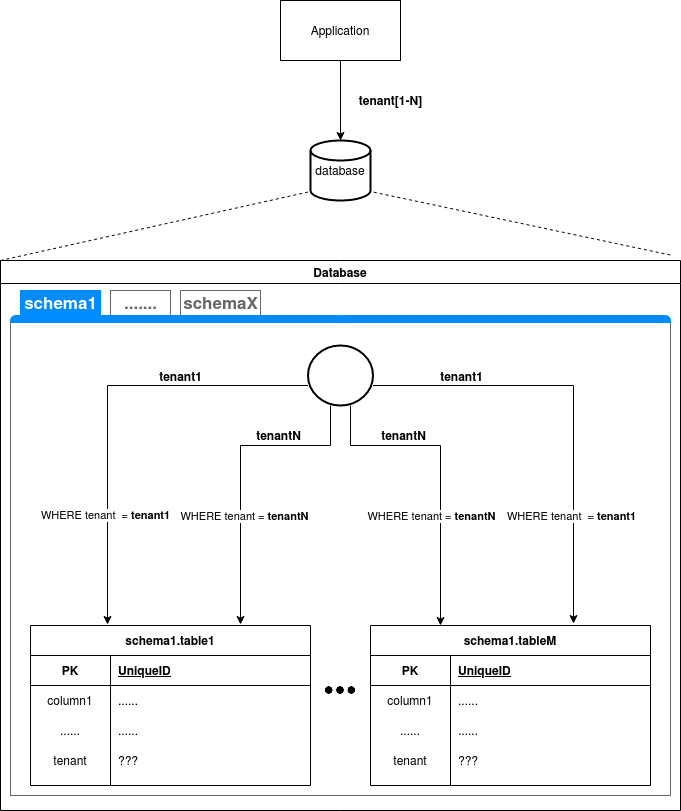

The diagram above was exported from draw.io. Its source (the exported page's mxGraphModel, read from the mxfile embedded in the PNG):
<mxGraphModel dx="1422" dy="778" grid="1" gridSize="10" guides="1" tooltips="1" connect="1" arrows="1" fold="1" page="1" pageScale="1" pageWidth="827" pageHeight="1169" math="0" shadow="0">
  <root>
    <mxCell id="0" />
    <mxCell id="1" parent="0" />
    <mxCell id="43jD_v0lgmFom6cSxUAU-20" style="edgeStyle=orthogonalEdgeStyle;rounded=0;orthogonalLoop=1;jettySize=auto;html=1;" parent="1" source="-0SOtKCn01TKavJph2s1-11" target="-0SOtKCn01TKavJph2s1-17" edge="1">
      <mxGeometry relative="1" as="geometry" />
    </mxCell>
    <mxCell id="-0SOtKCn01TKavJph2s1-11" value="&lt;div&gt;Application&lt;/div&gt;" style="rounded=0;whiteSpace=wrap;html=1;" parent="1" vertex="1">
      <mxGeometry x="340" y="150" width="120" height="60" as="geometry" />
    </mxCell>
    <mxCell id="-0SOtKCn01TKavJph2s1-17" value="database" style="strokeWidth=2;html=1;shape=mxgraph.flowchart.database;whiteSpace=wrap;" parent="1" vertex="1">
      <mxGeometry x="370" y="290" width="60" height="60" as="geometry" />
    </mxCell>
    <mxCell id="-0SOtKCn01TKavJph2s1-19" value="Database" style="swimlane;" parent="1" vertex="1">
      <mxGeometry x="60" y="410" width="680" height="550" as="geometry" />
    </mxCell>
    <mxCell id="5TlUo3Z-M-Ep4N8_x5N6-2" value="" style="endArrow=none;dashed=1;html=1;exitX=0;exitY=0;exitDx=0;exitDy=0;entryX=0;entryY=0.85;entryDx=0;entryDy=0;entryPerimeter=0;" parent="1" source="-0SOtKCn01TKavJph2s1-19" target="-0SOtKCn01TKavJph2s1-17" edge="1">
      <mxGeometry width="50" height="50" relative="1" as="geometry">
        <mxPoint x="390" y="540" as="sourcePoint" />
        <mxPoint x="440" y="490" as="targetPoint" />
      </mxGeometry>
    </mxCell>
    <mxCell id="5TlUo3Z-M-Ep4N8_x5N6-3" value="" style="endArrow=none;dashed=1;html=1;entryX=1;entryY=0.85;entryDx=0;entryDy=0;entryPerimeter=0;exitX=0.985;exitY=-0.01;exitDx=0;exitDy=0;exitPerimeter=0;" parent="1" source="-0SOtKCn01TKavJph2s1-19" target="-0SOtKCn01TKavJph2s1-17" edge="1">
      <mxGeometry width="50" height="50" relative="1" as="geometry">
        <mxPoint x="390" y="540" as="sourcePoint" />
        <mxPoint x="440" y="490" as="targetPoint" />
      </mxGeometry>
    </mxCell>
    <mxCell id="43jD_v0lgmFom6cSxUAU-21" value="&lt;b&gt;tenant[1-N]&lt;/b&gt;" style="text;html=1;align=center;verticalAlign=middle;resizable=0;points=[];autosize=1;" parent="1" vertex="1">
      <mxGeometry x="410" y="240" width="80" height="20" as="geometry" />
    </mxCell>
    <mxCell id="43jD_v0lgmFom6cSxUAU-63" value="" style="strokeWidth=1;shadow=0;dashed=0;align=center;html=1;shape=mxgraph.mockup.containers.marginRect2;rectMarginTop=32;strokeColor=#666666;gradientColor=none;labelBackgroundColor=none;" parent="1" vertex="1">
      <mxGeometry x="70" y="440" width="660" height="505" as="geometry" />
    </mxCell>
    <mxCell id="43jD_v0lgmFom6cSxUAU-64" value="&lt;b&gt;schemaX&lt;/b&gt;" style="strokeColor=inherit;fillColor=inherit;gradientColor=inherit;strokeWidth=1;shadow=0;dashed=0;align=center;html=1;shape=mxgraph.mockup.containers.rrect;rSize=0;fontSize=17;fontColor=#666666;gradientColor=none;" parent="43jD_v0lgmFom6cSxUAU-63" vertex="1">
      <mxGeometry width="80" height="25" relative="1" as="geometry">
        <mxPoint x="170" as="offset" />
      </mxGeometry>
    </mxCell>
    <mxCell id="43jD_v0lgmFom6cSxUAU-65" value="&lt;b&gt;schema1&lt;/b&gt;" style="strokeWidth=1;shadow=0;dashed=0;align=center;html=1;shape=mxgraph.mockup.containers.rrect;rSize=0;fontSize=17;fontColor=#ffffff;strokeColor=#008cff;fillColor=#008cff;" parent="43jD_v0lgmFom6cSxUAU-63" vertex="1">
      <mxGeometry width="80" height="25" relative="1" as="geometry">
        <mxPoint x="10" as="offset" />
      </mxGeometry>
    </mxCell>
    <mxCell id="43jD_v0lgmFom6cSxUAU-66" value="&lt;b&gt;.......&lt;/b&gt;" style="strokeColor=inherit;fillColor=inherit;gradientColor=inherit;strokeWidth=1;shadow=0;dashed=0;align=center;html=1;shape=mxgraph.mockup.containers.rrect;rSize=0;fontSize=17;fontColor=#666666;gradientColor=none;" parent="43jD_v0lgmFom6cSxUAU-63" vertex="1">
      <mxGeometry width="60" height="25" relative="1" as="geometry">
        <mxPoint x="100" as="offset" />
      </mxGeometry>
    </mxCell>
    <mxCell id="43jD_v0lgmFom6cSxUAU-67" value="" style="strokeWidth=1;shadow=0;dashed=0;align=center;html=1;shape=mxgraph.mockup.containers.topButton;rSize=5;strokeColor=#008cff;fillColor=#008cff;gradientColor=none;resizeWidth=1;movable=0;deletable=1;" parent="43jD_v0lgmFom6cSxUAU-63" vertex="1">
      <mxGeometry width="660" height="7" relative="1" as="geometry">
        <mxPoint y="25" as="offset" />
      </mxGeometry>
    </mxCell>
    <mxCell id="43jD_v0lgmFom6cSxUAU-74" value="schema1.table1" style="shape=table;startSize=30;container=1;collapsible=1;childLayout=tableLayout;fixedRows=1;rowLines=0;fontStyle=1;align=center;resizeLast=1;labelBackgroundColor=none;" parent="1" vertex="1">
      <mxGeometry x="90" y="775" width="280" height="160" as="geometry" />
    </mxCell>
    <mxCell id="43jD_v0lgmFom6cSxUAU-75" value="" style="shape=partialRectangle;collapsible=0;dropTarget=0;pointerEvents=0;fillColor=none;top=0;left=0;bottom=1;right=0;points=[[0,0.5],[1,0.5]];portConstraint=eastwest;" parent="43jD_v0lgmFom6cSxUAU-74" vertex="1">
      <mxGeometry y="30" width="280" height="30" as="geometry" />
    </mxCell>
    <mxCell id="43jD_v0lgmFom6cSxUAU-76" value="PK" style="shape=partialRectangle;connectable=0;fillColor=none;top=0;left=0;bottom=0;right=0;fontStyle=1;overflow=hidden;" parent="43jD_v0lgmFom6cSxUAU-75" vertex="1">
      <mxGeometry width="80" height="30" as="geometry" />
    </mxCell>
    <mxCell id="43jD_v0lgmFom6cSxUAU-77" value="UniqueID" style="shape=partialRectangle;connectable=0;fillColor=none;top=0;left=0;bottom=0;right=0;align=left;spacingLeft=6;fontStyle=5;overflow=hidden;" parent="43jD_v0lgmFom6cSxUAU-75" vertex="1">
      <mxGeometry x="80" width="200" height="30" as="geometry" />
    </mxCell>
    <mxCell id="43jD_v0lgmFom6cSxUAU-78" value="" style="shape=partialRectangle;collapsible=0;dropTarget=0;pointerEvents=0;fillColor=none;top=0;left=0;bottom=0;right=0;points=[[0,0.5],[1,0.5]];portConstraint=eastwest;" parent="43jD_v0lgmFom6cSxUAU-74" vertex="1">
      <mxGeometry y="60" width="280" height="30" as="geometry" />
    </mxCell>
    <mxCell id="43jD_v0lgmFom6cSxUAU-79" value="column1" style="shape=partialRectangle;connectable=0;fillColor=none;top=0;left=0;bottom=0;right=0;editable=1;overflow=hidden;" parent="43jD_v0lgmFom6cSxUAU-78" vertex="1">
      <mxGeometry width="80" height="30" as="geometry" />
    </mxCell>
    <mxCell id="43jD_v0lgmFom6cSxUAU-80" value="......" style="shape=partialRectangle;connectable=0;fillColor=none;top=0;left=0;bottom=0;right=0;align=left;spacingLeft=6;overflow=hidden;" parent="43jD_v0lgmFom6cSxUAU-78" vertex="1">
      <mxGeometry x="80" width="200" height="30" as="geometry" />
    </mxCell>
    <mxCell id="43jD_v0lgmFom6cSxUAU-81" value="" style="shape=partialRectangle;collapsible=0;dropTarget=0;pointerEvents=0;fillColor=none;top=0;left=0;bottom=0;right=0;points=[[0,0.5],[1,0.5]];portConstraint=eastwest;" parent="43jD_v0lgmFom6cSxUAU-74" vertex="1">
      <mxGeometry y="90" width="280" height="30" as="geometry" />
    </mxCell>
    <mxCell id="43jD_v0lgmFom6cSxUAU-82" value="......" style="shape=partialRectangle;connectable=0;fillColor=none;top=0;left=0;bottom=0;right=0;editable=1;overflow=hidden;" parent="43jD_v0lgmFom6cSxUAU-81" vertex="1">
      <mxGeometry width="80" height="30" as="geometry" />
    </mxCell>
    <mxCell id="43jD_v0lgmFom6cSxUAU-83" value="......" style="shape=partialRectangle;connectable=0;fillColor=none;top=0;left=0;bottom=0;right=0;align=left;spacingLeft=6;overflow=hidden;" parent="43jD_v0lgmFom6cSxUAU-81" vertex="1">
      <mxGeometry x="80" width="200" height="30" as="geometry" />
    </mxCell>
    <mxCell id="43jD_v0lgmFom6cSxUAU-84" value="" style="shape=partialRectangle;collapsible=0;dropTarget=0;pointerEvents=0;fillColor=none;top=0;left=0;bottom=0;right=0;points=[[0,0.5],[1,0.5]];portConstraint=eastwest;" parent="43jD_v0lgmFom6cSxUAU-74" vertex="1">
      <mxGeometry y="120" width="280" height="30" as="geometry" />
    </mxCell>
    <mxCell id="43jD_v0lgmFom6cSxUAU-85" value="tenant" style="shape=partialRectangle;connectable=0;fillColor=none;top=0;left=0;bottom=0;right=0;editable=1;overflow=hidden;" parent="43jD_v0lgmFom6cSxUAU-84" vertex="1">
      <mxGeometry width="80" height="30" as="geometry" />
    </mxCell>
    <mxCell id="43jD_v0lgmFom6cSxUAU-86" value="???" style="shape=partialRectangle;connectable=0;fillColor=none;top=0;left=0;bottom=0;right=0;align=left;spacingLeft=6;overflow=hidden;" parent="43jD_v0lgmFom6cSxUAU-84" vertex="1">
      <mxGeometry x="80" width="200" height="30" as="geometry" />
    </mxCell>
    <mxCell id="43jD_v0lgmFom6cSxUAU-87" style="edgeStyle=orthogonalEdgeStyle;rounded=0;orthogonalLoop=1;jettySize=auto;html=1;entryX=0.275;entryY=-0.006;entryDx=0;entryDy=0;entryPerimeter=0;" parent="1" source="43jD_v0lgmFom6cSxUAU-68" target="43jD_v0lgmFom6cSxUAU-74" edge="1">
      <mxGeometry relative="1" as="geometry">
        <Array as="points">
          <mxPoint x="167" y="535" />
        </Array>
      </mxGeometry>
    </mxCell>
    <mxCell id="43jD_v0lgmFom6cSxUAU-89" value="WHERE tenant&amp;nbsp; = &lt;b&gt;tenant1&lt;/b&gt;" style="edgeLabel;html=1;align=center;verticalAlign=middle;resizable=0;points=[];" parent="43jD_v0lgmFom6cSxUAU-87" vertex="1" connectable="0">
      <mxGeometry x="0.4998" y="-3" relative="1" as="geometry">
        <mxPoint as="offset" />
      </mxGeometry>
    </mxCell>
    <mxCell id="43jD_v0lgmFom6cSxUAU-110" value="&lt;b style=&quot;font-size: 12px;&quot;&gt;tenant1&lt;/b&gt;" style="edgeLabel;html=1;align=center;verticalAlign=middle;resizable=0;points=[];fontSize=12;" parent="43jD_v0lgmFom6cSxUAU-87" vertex="1" connectable="0">
      <mxGeometry x="-0.4153" y="4" relative="1" as="geometry">
        <mxPoint y="-14" as="offset" />
      </mxGeometry>
    </mxCell>
    <mxCell id="43jD_v0lgmFom6cSxUAU-88" style="edgeStyle=orthogonalEdgeStyle;rounded=0;orthogonalLoop=1;jettySize=auto;html=1;" parent="1" source="43jD_v0lgmFom6cSxUAU-68" edge="1">
      <mxGeometry relative="1" as="geometry">
        <mxPoint x="300" y="774" as="targetPoint" />
        <Array as="points">
          <mxPoint x="390" y="595" />
          <mxPoint x="300" y="595" />
          <mxPoint x="300" y="774" />
        </Array>
      </mxGeometry>
    </mxCell>
    <mxCell id="43jD_v0lgmFom6cSxUAU-91" value="&lt;div align=&quot;center&quot;&gt;WHERE tenant = &lt;b&gt;tenantN&lt;/b&gt;&lt;/div&gt;" style="edgeLabel;html=1;align=center;verticalAlign=middle;resizable=0;points=[];" parent="43jD_v0lgmFom6cSxUAU-88" vertex="1" connectable="0">
      <mxGeometry x="0.2686" y="5" relative="1" as="geometry">
        <mxPoint x="-2" y="4" as="offset" />
      </mxGeometry>
    </mxCell>
    <mxCell id="43jD_v0lgmFom6cSxUAU-106" style="edgeStyle=orthogonalEdgeStyle;rounded=0;orthogonalLoop=1;jettySize=auto;html=1;" parent="1" source="43jD_v0lgmFom6cSxUAU-68" target="43jD_v0lgmFom6cSxUAU-92" edge="1">
      <mxGeometry relative="1" as="geometry">
        <Array as="points">
          <mxPoint x="410" y="595" />
          <mxPoint x="500" y="595" />
        </Array>
      </mxGeometry>
    </mxCell>
    <mxCell id="43jD_v0lgmFom6cSxUAU-107" style="edgeStyle=orthogonalEdgeStyle;rounded=0;orthogonalLoop=1;jettySize=auto;html=1;entryX=0.725;entryY=-0.012;entryDx=0;entryDy=0;entryPerimeter=0;" parent="1" source="43jD_v0lgmFom6cSxUAU-68" target="43jD_v0lgmFom6cSxUAU-92" edge="1">
      <mxGeometry relative="1" as="geometry">
        <Array as="points">
          <mxPoint x="633" y="535" />
        </Array>
      </mxGeometry>
    </mxCell>
    <mxCell id="43jD_v0lgmFom6cSxUAU-68" value="" style="strokeWidth=2;html=1;shape=mxgraph.flowchart.start_2;whiteSpace=wrap;" parent="1" vertex="1">
      <mxGeometry x="367.5" y="495" width="65" height="60" as="geometry" />
    </mxCell>
    <mxCell id="43jD_v0lgmFom6cSxUAU-92" value="schema1.tableM" style="shape=table;startSize=30;container=1;collapsible=1;childLayout=tableLayout;fixedRows=1;rowLines=0;fontStyle=1;align=center;resizeLast=1;labelBackgroundColor=none;" parent="1" vertex="1">
      <mxGeometry x="430" y="775" width="280" height="160" as="geometry" />
    </mxCell>
    <mxCell id="43jD_v0lgmFom6cSxUAU-93" value="" style="shape=partialRectangle;collapsible=0;dropTarget=0;pointerEvents=0;fillColor=none;top=0;left=0;bottom=1;right=0;points=[[0,0.5],[1,0.5]];portConstraint=eastwest;" parent="43jD_v0lgmFom6cSxUAU-92" vertex="1">
      <mxGeometry y="30" width="280" height="30" as="geometry" />
    </mxCell>
    <mxCell id="43jD_v0lgmFom6cSxUAU-94" value="PK" style="shape=partialRectangle;connectable=0;fillColor=none;top=0;left=0;bottom=0;right=0;fontStyle=1;overflow=hidden;" parent="43jD_v0lgmFom6cSxUAU-93" vertex="1">
      <mxGeometry width="80" height="30" as="geometry" />
    </mxCell>
    <mxCell id="43jD_v0lgmFom6cSxUAU-95" value="UniqueID" style="shape=partialRectangle;connectable=0;fillColor=none;top=0;left=0;bottom=0;right=0;align=left;spacingLeft=6;fontStyle=5;overflow=hidden;" parent="43jD_v0lgmFom6cSxUAU-93" vertex="1">
      <mxGeometry x="80" width="200" height="30" as="geometry" />
    </mxCell>
    <mxCell id="43jD_v0lgmFom6cSxUAU-96" value="" style="shape=partialRectangle;collapsible=0;dropTarget=0;pointerEvents=0;fillColor=none;top=0;left=0;bottom=0;right=0;points=[[0,0.5],[1,0.5]];portConstraint=eastwest;" parent="43jD_v0lgmFom6cSxUAU-92" vertex="1">
      <mxGeometry y="60" width="280" height="30" as="geometry" />
    </mxCell>
    <mxCell id="43jD_v0lgmFom6cSxUAU-97" value="column1" style="shape=partialRectangle;connectable=0;fillColor=none;top=0;left=0;bottom=0;right=0;editable=1;overflow=hidden;" parent="43jD_v0lgmFom6cSxUAU-96" vertex="1">
      <mxGeometry width="80" height="30" as="geometry" />
    </mxCell>
    <mxCell id="43jD_v0lgmFom6cSxUAU-98" value="......" style="shape=partialRectangle;connectable=0;fillColor=none;top=0;left=0;bottom=0;right=0;align=left;spacingLeft=6;overflow=hidden;" parent="43jD_v0lgmFom6cSxUAU-96" vertex="1">
      <mxGeometry x="80" width="200" height="30" as="geometry" />
    </mxCell>
    <mxCell id="43jD_v0lgmFom6cSxUAU-99" value="" style="shape=partialRectangle;collapsible=0;dropTarget=0;pointerEvents=0;fillColor=none;top=0;left=0;bottom=0;right=0;points=[[0,0.5],[1,0.5]];portConstraint=eastwest;" parent="43jD_v0lgmFom6cSxUAU-92" vertex="1">
      <mxGeometry y="90" width="280" height="30" as="geometry" />
    </mxCell>
    <mxCell id="43jD_v0lgmFom6cSxUAU-100" value="......" style="shape=partialRectangle;connectable=0;fillColor=none;top=0;left=0;bottom=0;right=0;editable=1;overflow=hidden;" parent="43jD_v0lgmFom6cSxUAU-99" vertex="1">
      <mxGeometry width="80" height="30" as="geometry" />
    </mxCell>
    <mxCell id="43jD_v0lgmFom6cSxUAU-101" value="......" style="shape=partialRectangle;connectable=0;fillColor=none;top=0;left=0;bottom=0;right=0;align=left;spacingLeft=6;overflow=hidden;" parent="43jD_v0lgmFom6cSxUAU-99" vertex="1">
      <mxGeometry x="80" width="200" height="30" as="geometry" />
    </mxCell>
    <mxCell id="43jD_v0lgmFom6cSxUAU-102" value="" style="shape=partialRectangle;collapsible=0;dropTarget=0;pointerEvents=0;fillColor=none;top=0;left=0;bottom=0;right=0;points=[[0,0.5],[1,0.5]];portConstraint=eastwest;" parent="43jD_v0lgmFom6cSxUAU-92" vertex="1">
      <mxGeometry y="120" width="280" height="30" as="geometry" />
    </mxCell>
    <mxCell id="43jD_v0lgmFom6cSxUAU-103" value="tenant" style="shape=partialRectangle;connectable=0;fillColor=none;top=0;left=0;bottom=0;right=0;editable=1;overflow=hidden;" parent="43jD_v0lgmFom6cSxUAU-102" vertex="1">
      <mxGeometry width="80" height="30" as="geometry" />
    </mxCell>
    <mxCell id="43jD_v0lgmFom6cSxUAU-104" value="???" style="shape=partialRectangle;connectable=0;fillColor=none;top=0;left=0;bottom=0;right=0;align=left;spacingLeft=6;overflow=hidden;" parent="43jD_v0lgmFom6cSxUAU-102" vertex="1">
      <mxGeometry x="80" width="200" height="30" as="geometry" />
    </mxCell>
    <mxCell id="43jD_v0lgmFom6cSxUAU-105" value="" style="shape=image;html=1;verticalAlign=top;verticalLabelPosition=bottom;labelBackgroundColor=#ffffff;imageAspect=0;aspect=fixed;image=https://cdn4.iconfinder.com/data/icons/essential-app-1/16/dot-more-menu-hide-128.png" parent="1" vertex="1">
      <mxGeometry x="385" y="825" width="30" height="30" as="geometry" />
    </mxCell>
    <mxCell id="43jD_v0lgmFom6cSxUAU-108" value="WHERE tenant&amp;nbsp; = &lt;b&gt;tenant1&lt;/b&gt;" style="edgeLabel;html=1;align=center;verticalAlign=middle;resizable=0;points=[];" parent="1" vertex="1" connectable="0">
      <mxGeometry x="630" y="665" as="geometry" />
    </mxCell>
    <mxCell id="43jD_v0lgmFom6cSxUAU-109" value="&lt;div align=&quot;center&quot;&gt;WHERE tenant = &lt;b&gt;tenantN&lt;/b&gt;&lt;/div&gt;" style="edgeLabel;html=1;align=center;verticalAlign=middle;resizable=0;points=[];" parent="1" vertex="1" connectable="0">
      <mxGeometry x="490" y="665" as="geometry" />
    </mxCell>
    <mxCell id="43jD_v0lgmFom6cSxUAU-111" value="&lt;b&gt;tenantN&lt;/b&gt;" style="text;html=1;align=center;verticalAlign=middle;resizable=0;points=[];autosize=1;" parent="1" vertex="1">
      <mxGeometry x="307.5" y="575" width="60" height="20" as="geometry" />
    </mxCell>
    <mxCell id="43jD_v0lgmFom6cSxUAU-112" value="&lt;b style=&quot;font-size: 12px;&quot;&gt;tenant1&lt;/b&gt;" style="edgeLabel;html=1;align=center;verticalAlign=middle;resizable=0;points=[];fontSize=12;" parent="1" vertex="1" connectable="0">
      <mxGeometry x="520" y="525" as="geometry" />
    </mxCell>
    <mxCell id="43jD_v0lgmFom6cSxUAU-113" value="&lt;b&gt;tenantN&lt;/b&gt;" style="text;html=1;align=center;verticalAlign=middle;resizable=0;points=[];autosize=1;" parent="1" vertex="1">
      <mxGeometry x="432.5" y="575" width="60" height="20" as="geometry" />
    </mxCell>
  </root>
</mxGraphModel>